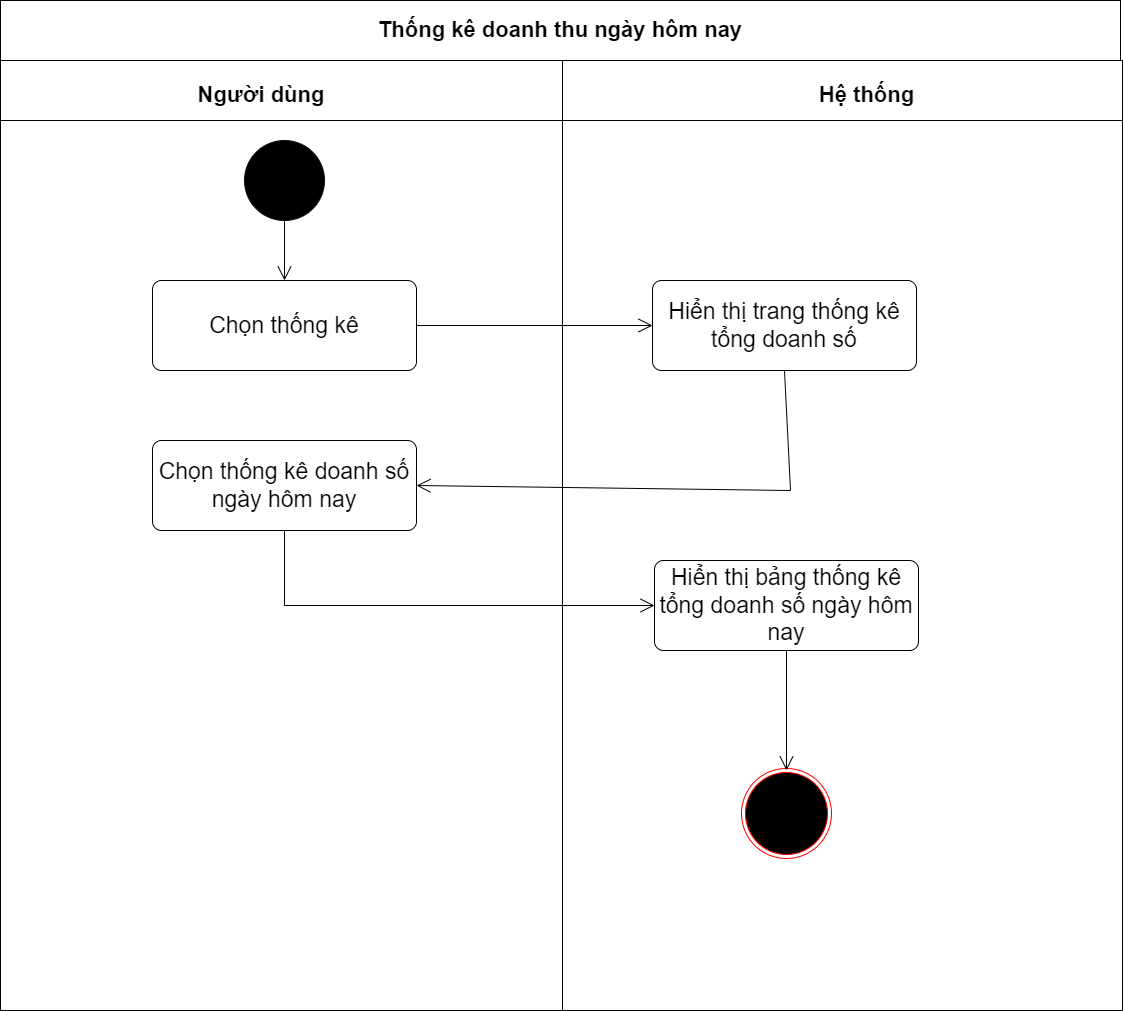

The diagram above was exported from draw.io. Its source (the exported page's mxGraphModel, read from the mxfile embedded in the PNG):
<mxGraphModel dx="1273" dy="-3546" grid="1" gridSize="10" guides="1" tooltips="1" connect="1" arrows="1" fold="1" page="1" pageScale="1" pageWidth="827" pageHeight="1169" math="0" shadow="0">
  <root>
    <mxCell id="0" />
    <mxCell id="1" parent="0" />
    <mxCell id="2" value="" style="shape=internalStorage;whiteSpace=wrap;backgroundOutline=1;dx=562;dy=60;" vertex="1" parent="1">
      <mxGeometry x="1000" y="8030" width="1122" height="950" as="geometry" />
    </mxCell>
    <mxCell id="3" value="Người dùng" style="text;html=1;strokeColor=none;fillColor=none;align=center;verticalAlign=middle;whiteSpace=wrap;rounded=0;fontStyle=1;fontSize=22;" vertex="1" parent="1">
      <mxGeometry x="1191" y="8050" width="140" height="30" as="geometry" />
    </mxCell>
    <mxCell id="4" value="Hệ thống" style="text;html=1;strokeColor=none;fillColor=none;align=center;verticalAlign=middle;whiteSpace=wrap;rounded=0;fontStyle=1;fontSize=22;" vertex="1" parent="1">
      <mxGeometry x="1730.5" y="8050" width="271" height="30" as="geometry" />
    </mxCell>
    <mxCell id="5" value="" style="ellipse;whiteSpace=wrap;html=1;fillColor=#000000;strokeColor=#0d0c0c;" vertex="1" parent="1">
      <mxGeometry x="1244" y="8110" width="80" height="80" as="geometry" />
    </mxCell>
    <mxCell id="6" value="" style="ellipse;html=1;shape=endState;fillColor=#000000;strokeColor=#ff0000;" vertex="1" parent="1">
      <mxGeometry x="1741" y="8738" width="90" height="90" as="geometry" />
    </mxCell>
    <mxCell id="7" value="Hiển thị trang thống kê tổng doanh số" style="rounded=1;arcSize=10;whiteSpace=wrap;html=1;align=center;fontSize=23;" vertex="1" parent="1">
      <mxGeometry x="1652" y="8250" width="264" height="90" as="geometry" />
    </mxCell>
    <mxCell id="8" value="Chọn thống kê" style="rounded=1;arcSize=10;whiteSpace=wrap;html=1;align=center;fontSize=23;" vertex="1" parent="1">
      <mxGeometry x="1152" y="8250" width="264" height="90" as="geometry" />
    </mxCell>
    <mxCell id="9" value="" style="endArrow=open;endFill=1;endSize=12;html=1;rounded=0;entryX=1;entryY=0.5;entryDx=0;entryDy=0;exitX=0.5;exitY=1;exitDx=0;exitDy=0;" edge="1" source="7" target="12" parent="1">
      <mxGeometry width="160" relative="1" as="geometry">
        <mxPoint x="1916" y="8755" as="sourcePoint" />
        <mxPoint x="2012" y="8850" as="targetPoint" />
        <Array as="points">
          <mxPoint x="1790" y="8460" />
        </Array>
      </mxGeometry>
    </mxCell>
    <mxCell id="10" value="" style="endArrow=open;endFill=1;endSize=12;html=1;rounded=0;exitX=0.5;exitY=1;exitDx=0;exitDy=0;entryX=0.5;entryY=0;entryDx=0;entryDy=0;" edge="1" source="5" target="8" parent="1">
      <mxGeometry width="160" relative="1" as="geometry">
        <mxPoint x="1330" y="8210" as="sourcePoint" />
        <mxPoint x="1490" y="8210" as="targetPoint" />
      </mxGeometry>
    </mxCell>
    <mxCell id="11" value="" style="endArrow=open;endFill=1;endSize=12;html=1;rounded=0;exitX=1;exitY=0.5;exitDx=0;exitDy=0;entryX=0;entryY=0.5;entryDx=0;entryDy=0;" edge="1" source="8" target="7" parent="1">
      <mxGeometry width="160" relative="1" as="geometry">
        <mxPoint x="1460" y="8290" as="sourcePoint" />
        <mxPoint x="1620" y="8290" as="targetPoint" />
      </mxGeometry>
    </mxCell>
    <mxCell id="12" value="Chọn thống kê doanh số ngày hôm nay" style="rounded=1;arcSize=10;whiteSpace=wrap;html=1;align=center;fontSize=23;" vertex="1" parent="1">
      <mxGeometry x="1152" y="8410" width="264" height="90" as="geometry" />
    </mxCell>
    <mxCell id="13" value="Hiển thị bảng thống kê tổng doanh số ngày hôm nay" style="rounded=1;arcSize=10;whiteSpace=wrap;html=1;align=center;fontSize=23;" vertex="1" parent="1">
      <mxGeometry x="1654" y="8530" width="264" height="90" as="geometry" />
    </mxCell>
    <mxCell id="14" value="" style="endArrow=open;endFill=1;endSize=12;html=1;rounded=0;exitX=0.5;exitY=1;exitDx=0;exitDy=0;entryX=0;entryY=0.5;entryDx=0;entryDy=0;" edge="1" source="12" target="13" parent="1">
      <mxGeometry width="160" relative="1" as="geometry">
        <mxPoint x="1230" y="8640" as="sourcePoint" />
        <mxPoint x="1390" y="8640" as="targetPoint" />
        <Array as="points">
          <mxPoint x="1284" y="8575" />
        </Array>
      </mxGeometry>
    </mxCell>
    <mxCell id="15" value="" style="endArrow=open;endFill=1;endSize=12;html=1;rounded=0;exitX=0.5;exitY=1;exitDx=0;exitDy=0;entryX=0.5;entryY=0.022;entryDx=0;entryDy=0;entryPerimeter=0;" edge="1" source="13" target="6" parent="1">
      <mxGeometry width="160" relative="1" as="geometry">
        <mxPoint x="1790" y="8660" as="sourcePoint" />
        <mxPoint x="1950" y="8660" as="targetPoint" />
      </mxGeometry>
    </mxCell>
    <mxCell id="16" value="Thống kê doanh thu ngày hôm nay" style="rounded=0;whiteSpace=wrap;html=1;fontSize=22;fontStyle=1" vertex="1" parent="1">
      <mxGeometry x="1000" y="7970" width="1120" height="60" as="geometry" />
    </mxCell>
  </root>
</mxGraphModel>